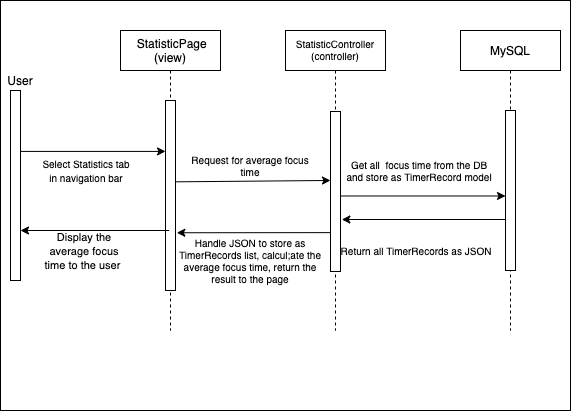

The diagram above was exported from draw.io. Its source (the exported page's mxGraphModel, read from the mxfile embedded in the PNG):
<mxGraphModel dx="1426" dy="769" grid="1" gridSize="10" guides="1" tooltips="1" connect="1" arrows="1" fold="1" page="1" pageScale="1" pageWidth="850" pageHeight="1100" math="0" shadow="0">
  <root>
    <mxCell id="0" />
    <mxCell id="1" parent="0" />
    <mxCell id="LwzB64lccZcv2LIe_gF--22" value="" style="rounded=0;whiteSpace=wrap;html=1;fontSize=9;" vertex="1" parent="1">
      <mxGeometry x="120" y="210" width="570" height="410" as="geometry" />
    </mxCell>
    <mxCell id="LwzB64lccZcv2LIe_gF--23" value=" StatisticPage&#10;(view)" style="shape=umlLifeline;perimeter=lifelinePerimeter;container=1;collapsible=0;recursiveResize=0;rounded=0;shadow=0;strokeWidth=1;" vertex="1" parent="1">
      <mxGeometry x="240" y="240" width="100" height="300" as="geometry" />
    </mxCell>
    <mxCell id="LwzB64lccZcv2LIe_gF--24" value="" style="points=[];perimeter=orthogonalPerimeter;rounded=0;shadow=0;strokeWidth=1;" vertex="1" parent="LwzB64lccZcv2LIe_gF--23">
      <mxGeometry x="45" y="70" width="10" height="190" as="geometry" />
    </mxCell>
    <mxCell id="LwzB64lccZcv2LIe_gF--25" value="StatisticController&#10;(controller)" style="shape=umlLifeline;perimeter=lifelinePerimeter;container=1;collapsible=0;recursiveResize=0;rounded=0;shadow=0;strokeWidth=1;fontSize=10;" vertex="1" parent="1">
      <mxGeometry x="405" y="240" width="100" height="300" as="geometry" />
    </mxCell>
    <mxCell id="LwzB64lccZcv2LIe_gF--26" value="" style="points=[];perimeter=orthogonalPerimeter;rounded=0;shadow=0;strokeWidth=1;" vertex="1" parent="LwzB64lccZcv2LIe_gF--25">
      <mxGeometry x="45" y="81" width="10" height="160" as="geometry" />
    </mxCell>
    <mxCell id="LwzB64lccZcv2LIe_gF--27" value="" style="points=[];perimeter=orthogonalPerimeter;rounded=0;shadow=0;strokeWidth=1;" vertex="1" parent="1">
      <mxGeometry x="130" y="300" width="10" height="190" as="geometry" />
    </mxCell>
    <mxCell id="LwzB64lccZcv2LIe_gF--28" value="User" style="text;html=1;strokeColor=none;fillColor=none;align=center;verticalAlign=middle;whiteSpace=wrap;rounded=0;" vertex="1" parent="1">
      <mxGeometry x="120" y="280" width="40" height="20" as="geometry" />
    </mxCell>
    <mxCell id="LwzB64lccZcv2LIe_gF--29" value="MySQL" style="shape=umlLifeline;perimeter=lifelinePerimeter;container=1;collapsible=0;recursiveResize=0;rounded=0;shadow=0;strokeWidth=1;" vertex="1" parent="1">
      <mxGeometry x="580" y="240" width="100" height="300" as="geometry" />
    </mxCell>
    <mxCell id="LwzB64lccZcv2LIe_gF--30" value="" style="points=[];perimeter=orthogonalPerimeter;rounded=0;shadow=0;strokeWidth=1;" vertex="1" parent="LwzB64lccZcv2LIe_gF--29">
      <mxGeometry x="45" y="80" width="10" height="160" as="geometry" />
    </mxCell>
    <mxCell id="LwzB64lccZcv2LIe_gF--31" value="" style="endArrow=classic;html=1;exitX=1.05;exitY=0.528;exitDx=0;exitDy=0;exitPerimeter=0;" edge="1" parent="1" source="LwzB64lccZcv2LIe_gF--26" target="LwzB64lccZcv2LIe_gF--30">
      <mxGeometry width="50" height="50" relative="1" as="geometry">
        <mxPoint x="380" y="255" as="sourcePoint" />
        <mxPoint x="538" y="254.57999999999993" as="targetPoint" />
      </mxGeometry>
    </mxCell>
    <mxCell id="LwzB64lccZcv2LIe_gF--32" value="&lt;span style=&quot;font-size: 11px&quot;&gt;Display the average focus time to the user&amp;nbsp;&lt;br&gt;&lt;/span&gt;" style="text;html=1;strokeColor=none;fillColor=none;align=center;verticalAlign=middle;whiteSpace=wrap;rounded=0;" vertex="1" parent="1">
      <mxGeometry x="160" y="450" width="88" height="20" as="geometry" />
    </mxCell>
    <mxCell id="LwzB64lccZcv2LIe_gF--33" value="&lt;font style=&quot;font-size: 10px&quot;&gt;Select Statistics tab in navigation bar&lt;/font&gt;" style="text;html=1;strokeColor=none;fillColor=none;align=center;verticalAlign=middle;whiteSpace=wrap;rounded=0;" vertex="1" parent="1">
      <mxGeometry x="160" y="370" width="92" height="20" as="geometry" />
    </mxCell>
    <mxCell id="LwzB64lccZcv2LIe_gF--34" value="&lt;font size=&quot;1&quot;&gt;Request for average focus time&lt;/font&gt;" style="text;html=1;strokeColor=none;fillColor=none;align=center;verticalAlign=middle;whiteSpace=wrap;rounded=0;fontSize=9;" vertex="1" parent="1">
      <mxGeometry x="310" y="365" width="120" height="20" as="geometry" />
    </mxCell>
    <mxCell id="LwzB64lccZcv2LIe_gF--35" value="" style="endArrow=classic;html=1;entryX=0;entryY=0.268;entryDx=0;entryDy=0;entryPerimeter=0;" edge="1" parent="1" source="LwzB64lccZcv2LIe_gF--27" target="LwzB64lccZcv2LIe_gF--24">
      <mxGeometry width="50" height="50" relative="1" as="geometry">
        <mxPoint x="95.49999999999977" y="217.20999999999992" as="sourcePoint" />
        <mxPoint x="192.99999999999977" y="217.20999999999992" as="targetPoint" />
      </mxGeometry>
    </mxCell>
    <mxCell id="LwzB64lccZcv2LIe_gF--36" value="" style="endArrow=classic;html=1;" edge="1" parent="1" target="LwzB64lccZcv2LIe_gF--27">
      <mxGeometry width="50" height="50" relative="1" as="geometry">
        <mxPoint x="288.67" y="439.99999999999983" as="sourcePoint" />
        <mxPoint x="189.99999999999994" y="439.99999999999983" as="targetPoint" />
      </mxGeometry>
    </mxCell>
    <mxCell id="LwzB64lccZcv2LIe_gF--37" value="" style="endArrow=classic;html=1;exitX=1.05;exitY=0.428;exitDx=0;exitDy=0;exitPerimeter=0;entryX=0;entryY=0.431;entryDx=0;entryDy=0;entryPerimeter=0;" edge="1" parent="1" source="LwzB64lccZcv2LIe_gF--24" target="LwzB64lccZcv2LIe_gF--26">
      <mxGeometry width="50" height="50" relative="1" as="geometry">
        <mxPoint x="280" y="370" as="sourcePoint" />
        <mxPoint x="360" y="242" as="targetPoint" />
      </mxGeometry>
    </mxCell>
    <mxCell id="LwzB64lccZcv2LIe_gF--38" value="&lt;font size=&quot;1&quot;&gt;Get all&amp;nbsp; focus time from the DB and store as TimerRecord model&lt;/font&gt;" style="text;html=1;strokeColor=none;fillColor=none;align=center;verticalAlign=middle;whiteSpace=wrap;rounded=0;fontSize=9;" vertex="1" parent="1">
      <mxGeometry x="464" y="370" width="150" height="20" as="geometry" />
    </mxCell>
    <mxCell id="LwzB64lccZcv2LIe_gF--39" value="" style="endArrow=classic;html=1;entryX=1.133;entryY=0.675;entryDx=0;entryDy=0;entryPerimeter=0;" edge="1" parent="1" source="LwzB64lccZcv2LIe_gF--30" target="LwzB64lccZcv2LIe_gF--26">
      <mxGeometry width="50" height="50" relative="1" as="geometry">
        <mxPoint x="430" y="330" as="sourcePoint" />
        <mxPoint x="480" y="280" as="targetPoint" />
      </mxGeometry>
    </mxCell>
    <mxCell id="LwzB64lccZcv2LIe_gF--40" value="&lt;font size=&quot;1&quot;&gt;Return all TimerRecords as JSON&lt;/font&gt;" style="text;html=1;strokeColor=none;fillColor=none;align=center;verticalAlign=middle;whiteSpace=wrap;rounded=0;fontSize=9;" vertex="1" parent="1">
      <mxGeometry x="458" y="450" width="156" height="20" as="geometry" />
    </mxCell>
    <mxCell id="LwzB64lccZcv2LIe_gF--41" value="" style="endArrow=classic;html=1;exitX=0.05;exitY=0.757;exitDx=0;exitDy=0;exitPerimeter=0;entryX=1.133;entryY=0.696;entryDx=0;entryDy=0;entryPerimeter=0;" edge="1" parent="1" source="LwzB64lccZcv2LIe_gF--26" target="LwzB64lccZcv2LIe_gF--24">
      <mxGeometry width="50" height="50" relative="1" as="geometry">
        <mxPoint x="355.66999999999996" y="291" as="sourcePoint" />
        <mxPoint x="210" y="294" as="targetPoint" />
      </mxGeometry>
    </mxCell>
    <mxCell id="LwzB64lccZcv2LIe_gF--42" value="&lt;font size=&quot;1&quot;&gt;Handle JSON to store as TimerRecords list, calcul;ate the average focus time, return the result to the page&lt;/font&gt;" style="text;html=1;strokeColor=none;fillColor=none;align=center;verticalAlign=middle;whiteSpace=wrap;rounded=0;fontSize=9;" vertex="1" parent="1">
      <mxGeometry x="292" y="460" width="156" height="20" as="geometry" />
    </mxCell>
  </root>
</mxGraphModel>